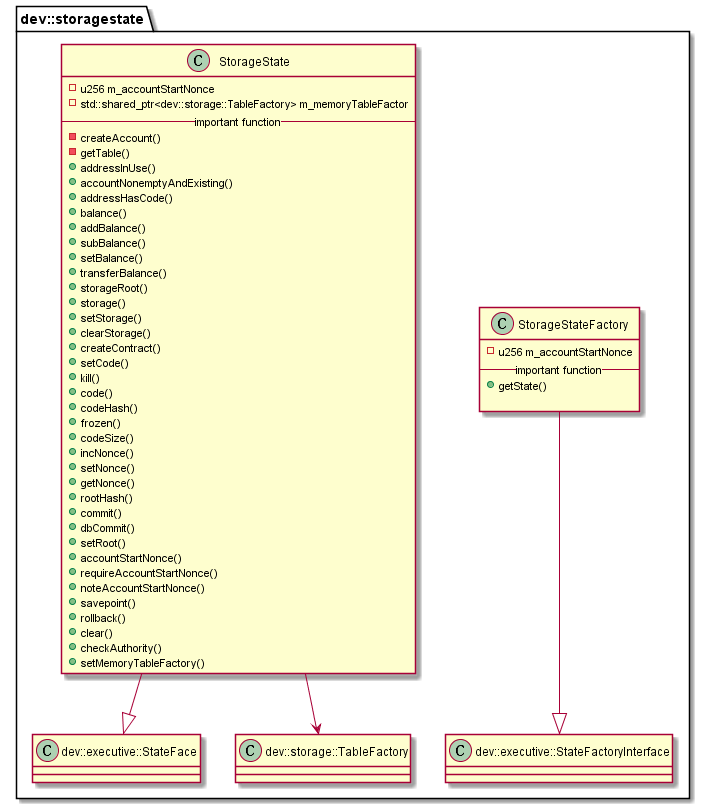

The diagram above was rendered by PlantUML. Its source (embedded in the PNG):
@startuml
namespace dev::storagestate{

class StorageStateFactory{
 - u256 m_accountStartNonce
 -- important function --
 + getState()

}

class StorageState{
 - u256 m_accountStartNonce
 - std::shared_ptr<dev::storage::TableFactory> m_memoryTableFactor
 -- important function --
 - createAccount()
 - getTable()
 + addressInUse()
 + accountNonemptyAndExisting()
 + addressHasCode()
 + balance()
 + addBalance()
 + subBalance()
 + setBalance()
 + transferBalance()
 + storageRoot()
 + storage()
 + setStorage()
 + clearStorage()
 + createContract()
 + setCode()
 + kill()
 + code()
 + codeHash()
 + frozen()
 + codeSize()
 + incNonce()
 + setNonce()
 + getNonce()
 + rootHash()
 + commit()
 + dbCommit()
 + setRoot()
 + accountStartNonce()
 + requireAccountStartNonce()
 + noteAccountStartNonce()
 + savepoint()
 + rollback()
 + clear()
 + checkAuthority()
 + setMemoryTableFactory()
}


StorageStateFactory --|> dev::executive::StateFactoryInterface
StorageState --|> dev::executive::StateFace
StorageState --> dev::storage::TableFactory


}

@enduml